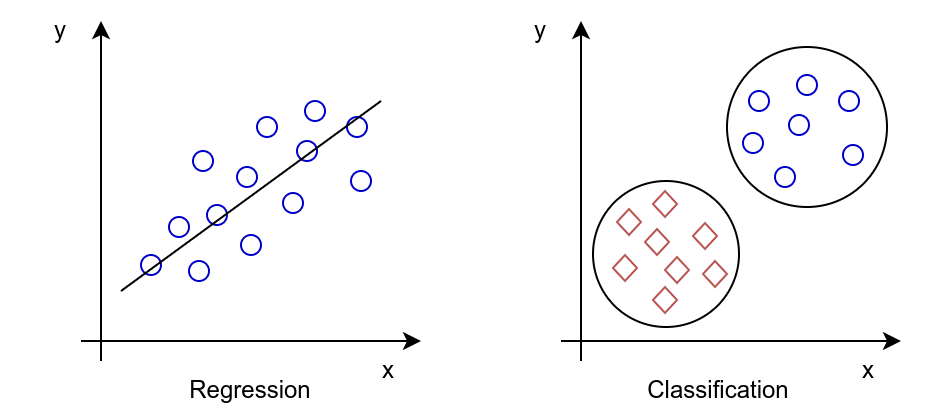

The diagram above was exported from draw.io. Its source (the exported page's mxGraphModel, read from the mxfile embedded in the PNG):
<mxGraphModel dx="2641" dy="1062" grid="1" gridSize="10" guides="1" tooltips="1" connect="1" arrows="1" fold="1" page="1" pageScale="1" pageWidth="827" pageHeight="1169" math="0" shadow="0">
  <root>
    <mxCell id="0" />
    <mxCell id="1" parent="0" />
    <mxCell id="Bg_M1x_SFKLd9e7292CW-1" value="" style="endArrow=classic;html=1;rounded=0;" edge="1" parent="1">
      <mxGeometry width="50" height="50" relative="1" as="geometry">
        <mxPoint x="240" y="370" as="sourcePoint" />
        <mxPoint x="240" y="200" as="targetPoint" />
      </mxGeometry>
    </mxCell>
    <mxCell id="Bg_M1x_SFKLd9e7292CW-2" value="" style="endArrow=classic;html=1;rounded=0;" edge="1" parent="1">
      <mxGeometry width="50" height="50" relative="1" as="geometry">
        <mxPoint x="230" y="360" as="sourcePoint" />
        <mxPoint x="400" y="360" as="targetPoint" />
      </mxGeometry>
    </mxCell>
    <mxCell id="Bg_M1x_SFKLd9e7292CW-3" value="x" style="text;html=1;align=center;verticalAlign=middle;whiteSpace=wrap;rounded=0;" vertex="1" parent="1">
      <mxGeometry x="354" y="360" width="60" height="30" as="geometry" />
    </mxCell>
    <mxCell id="Bg_M1x_SFKLd9e7292CW-4" value="y" style="text;html=1;align=center;verticalAlign=middle;whiteSpace=wrap;rounded=0;" vertex="1" parent="1">
      <mxGeometry x="190" y="190" width="60" height="30" as="geometry" />
    </mxCell>
    <mxCell id="Bg_M1x_SFKLd9e7292CW-5" value="" style="ellipse;whiteSpace=wrap;html=1;fillColor=none;strokeColor=#0000CC;" vertex="1" parent="1">
      <mxGeometry x="318" y="248" width="10" height="10" as="geometry" />
    </mxCell>
    <mxCell id="Bg_M1x_SFKLd9e7292CW-7" value="" style="ellipse;whiteSpace=wrap;html=1;fillColor=none;strokeColor=#0000CC;" vertex="1" parent="1">
      <mxGeometry x="338" y="260" width="10" height="10" as="geometry" />
    </mxCell>
    <mxCell id="Bg_M1x_SFKLd9e7292CW-8" value="" style="ellipse;whiteSpace=wrap;html=1;fillColor=none;strokeColor=#0000CC;" vertex="1" parent="1">
      <mxGeometry x="331" y="286" width="10" height="10" as="geometry" />
    </mxCell>
    <mxCell id="Bg_M1x_SFKLd9e7292CW-9" value="" style="ellipse;whiteSpace=wrap;html=1;fillColor=none;strokeColor=#0000CC;" vertex="1" parent="1">
      <mxGeometry x="274" y="298" width="10" height="10" as="geometry" />
    </mxCell>
    <mxCell id="Bg_M1x_SFKLd9e7292CW-10" value="" style="ellipse;whiteSpace=wrap;html=1;fillColor=none;strokeColor=#0000CC;" vertex="1" parent="1">
      <mxGeometry x="310" y="307" width="10" height="10" as="geometry" />
    </mxCell>
    <mxCell id="Bg_M1x_SFKLd9e7292CW-11" value="" style="ellipse;whiteSpace=wrap;html=1;fillColor=none;strokeColor=#0000CC;" vertex="1" parent="1">
      <mxGeometry x="363" y="248" width="10" height="10" as="geometry" />
    </mxCell>
    <mxCell id="Bg_M1x_SFKLd9e7292CW-12" value="" style="ellipse;whiteSpace=wrap;html=1;fillColor=none;strokeColor=#0000CC;" vertex="1" parent="1">
      <mxGeometry x="308" y="273" width="10" height="10" as="geometry" />
    </mxCell>
    <mxCell id="Bg_M1x_SFKLd9e7292CW-13" value="" style="ellipse;whiteSpace=wrap;html=1;fillColor=none;strokeColor=#0000CC;" vertex="1" parent="1">
      <mxGeometry x="293" y="292" width="10" height="10" as="geometry" />
    </mxCell>
    <mxCell id="Bg_M1x_SFKLd9e7292CW-14" value="" style="ellipse;whiteSpace=wrap;html=1;fillColor=none;strokeColor=#0000CC;" vertex="1" parent="1">
      <mxGeometry x="260" y="317" width="10" height="10" as="geometry" />
    </mxCell>
    <mxCell id="Bg_M1x_SFKLd9e7292CW-15" value="" style="ellipse;whiteSpace=wrap;html=1;fillColor=none;strokeColor=#0000CC;" vertex="1" parent="1">
      <mxGeometry x="284" y="320" width="10" height="10" as="geometry" />
    </mxCell>
    <mxCell id="Bg_M1x_SFKLd9e7292CW-16" value="" style="ellipse;whiteSpace=wrap;html=1;fillColor=none;strokeColor=#0000CC;" vertex="1" parent="1">
      <mxGeometry x="342" y="240" width="10" height="10" as="geometry" />
    </mxCell>
    <mxCell id="Bg_M1x_SFKLd9e7292CW-17" value="" style="ellipse;whiteSpace=wrap;html=1;fillColor=none;strokeColor=#0000CC;" vertex="1" parent="1">
      <mxGeometry x="286" y="265" width="10" height="10" as="geometry" />
    </mxCell>
    <mxCell id="Bg_M1x_SFKLd9e7292CW-18" value="" style="ellipse;whiteSpace=wrap;html=1;fillColor=none;strokeColor=#0000CC;" vertex="1" parent="1">
      <mxGeometry x="365" y="275" width="10" height="10" as="geometry" />
    </mxCell>
    <mxCell id="Bg_M1x_SFKLd9e7292CW-19" value="" style="endArrow=none;html=1;rounded=0;strokeColor=#000000;" edge="1" parent="1">
      <mxGeometry width="50" height="50" relative="1" as="geometry">
        <mxPoint x="250" y="335" as="sourcePoint" />
        <mxPoint x="380" y="240" as="targetPoint" />
      </mxGeometry>
    </mxCell>
    <mxCell id="Bg_M1x_SFKLd9e7292CW-20" value="" style="endArrow=classic;html=1;rounded=0;" edge="1" parent="1">
      <mxGeometry width="50" height="50" relative="1" as="geometry">
        <mxPoint x="480" y="370" as="sourcePoint" />
        <mxPoint x="480" y="200" as="targetPoint" />
      </mxGeometry>
    </mxCell>
    <mxCell id="Bg_M1x_SFKLd9e7292CW-21" value="" style="endArrow=classic;html=1;rounded=0;" edge="1" parent="1">
      <mxGeometry width="50" height="50" relative="1" as="geometry">
        <mxPoint x="470" y="360" as="sourcePoint" />
        <mxPoint x="640" y="360" as="targetPoint" />
      </mxGeometry>
    </mxCell>
    <mxCell id="Bg_M1x_SFKLd9e7292CW-22" value="x" style="text;html=1;align=center;verticalAlign=middle;whiteSpace=wrap;rounded=0;" vertex="1" parent="1">
      <mxGeometry x="594" y="360" width="60" height="30" as="geometry" />
    </mxCell>
    <mxCell id="Bg_M1x_SFKLd9e7292CW-23" value="y" style="text;html=1;align=center;verticalAlign=middle;whiteSpace=wrap;rounded=0;" vertex="1" parent="1">
      <mxGeometry x="430" y="190" width="60" height="30" as="geometry" />
    </mxCell>
    <mxCell id="Bg_M1x_SFKLd9e7292CW-24" value="" style="ellipse;whiteSpace=wrap;html=1;fillColor=none;strokeColor=#0000CC;" vertex="1" parent="1">
      <mxGeometry x="564" y="235" width="10" height="10" as="geometry" />
    </mxCell>
    <mxCell id="Bg_M1x_SFKLd9e7292CW-25" value="" style="ellipse;whiteSpace=wrap;html=1;fillColor=none;strokeColor=#0000CC;" vertex="1" parent="1">
      <mxGeometry x="584" y="247" width="10" height="10" as="geometry" />
    </mxCell>
    <mxCell id="Bg_M1x_SFKLd9e7292CW-26" value="" style="ellipse;whiteSpace=wrap;html=1;fillColor=none;strokeColor=#0000CC;" vertex="1" parent="1">
      <mxGeometry x="577" y="273" width="10" height="10" as="geometry" />
    </mxCell>
    <mxCell id="Bg_M1x_SFKLd9e7292CW-29" value="" style="ellipse;whiteSpace=wrap;html=1;fillColor=none;strokeColor=#0000CC;" vertex="1" parent="1">
      <mxGeometry x="609" y="235" width="10" height="10" as="geometry" />
    </mxCell>
    <mxCell id="Bg_M1x_SFKLd9e7292CW-34" value="" style="ellipse;whiteSpace=wrap;html=1;fillColor=none;strokeColor=#0000CC;" vertex="1" parent="1">
      <mxGeometry x="588" y="227" width="10" height="10" as="geometry" />
    </mxCell>
    <mxCell id="Bg_M1x_SFKLd9e7292CW-36" value="" style="ellipse;whiteSpace=wrap;html=1;fillColor=none;strokeColor=#0000CC;" vertex="1" parent="1">
      <mxGeometry x="611" y="262" width="10" height="10" as="geometry" />
    </mxCell>
    <mxCell id="Bg_M1x_SFKLd9e7292CW-38" value="" style="ellipse;whiteSpace=wrap;html=1;fillColor=none;strokeColor=#0000CC;" vertex="1" parent="1">
      <mxGeometry x="561" y="256" width="10" height="10" as="geometry" />
    </mxCell>
    <mxCell id="Bg_M1x_SFKLd9e7292CW-46" value="" style="ellipse;whiteSpace=wrap;html=1;aspect=fixed;fillColor=none;" vertex="1" parent="1">
      <mxGeometry x="553" y="213" width="80" height="80" as="geometry" />
    </mxCell>
    <mxCell id="Bg_M1x_SFKLd9e7292CW-48" value="Classification" style="text;html=1;align=center;verticalAlign=middle;whiteSpace=wrap;rounded=0;" vertex="1" parent="1">
      <mxGeometry x="498" y="370" width="102" height="30" as="geometry" />
    </mxCell>
    <mxCell id="Bg_M1x_SFKLd9e7292CW-49" value="Regression" style="text;html=1;align=center;verticalAlign=middle;whiteSpace=wrap;rounded=0;" vertex="1" parent="1">
      <mxGeometry x="264" y="370" width="102" height="30" as="geometry" />
    </mxCell>
    <mxCell id="Bg_M1x_SFKLd9e7292CW-50" value="" style="rhombus;whiteSpace=wrap;html=1;fillColor=none;strokeColor=#b85450;" vertex="1" parent="1">
      <mxGeometry x="516" y="285" width="12" height="13" as="geometry" />
    </mxCell>
    <mxCell id="Bg_M1x_SFKLd9e7292CW-51" value="" style="rhombus;whiteSpace=wrap;html=1;fillColor=none;strokeColor=#b85450;" vertex="1" parent="1">
      <mxGeometry x="536" y="301" width="12" height="13" as="geometry" />
    </mxCell>
    <mxCell id="Bg_M1x_SFKLd9e7292CW-52" value="" style="rhombus;whiteSpace=wrap;html=1;fillColor=none;strokeColor=#b85450;" vertex="1" parent="1">
      <mxGeometry x="498" y="294" width="12" height="13" as="geometry" />
    </mxCell>
    <mxCell id="Bg_M1x_SFKLd9e7292CW-53" value="" style="rhombus;whiteSpace=wrap;html=1;fillColor=none;strokeColor=#b85450;" vertex="1" parent="1">
      <mxGeometry x="522" y="318" width="12" height="13" as="geometry" />
    </mxCell>
    <mxCell id="Bg_M1x_SFKLd9e7292CW-54" value="" style="rhombus;whiteSpace=wrap;html=1;fillColor=none;strokeColor=#b85450;" vertex="1" parent="1">
      <mxGeometry x="512" y="304" width="12" height="13" as="geometry" />
    </mxCell>
    <mxCell id="Bg_M1x_SFKLd9e7292CW-55" value="" style="rhombus;whiteSpace=wrap;html=1;fillColor=none;strokeColor=#b85450;" vertex="1" parent="1">
      <mxGeometry x="541" y="320" width="12" height="13" as="geometry" />
    </mxCell>
    <mxCell id="Bg_M1x_SFKLd9e7292CW-56" value="" style="rhombus;whiteSpace=wrap;html=1;fillColor=none;strokeColor=#b85450;" vertex="1" parent="1">
      <mxGeometry x="496" y="317" width="12" height="13" as="geometry" />
    </mxCell>
    <mxCell id="Bg_M1x_SFKLd9e7292CW-57" value="" style="rhombus;whiteSpace=wrap;html=1;fillColor=none;strokeColor=#b85450;" vertex="1" parent="1">
      <mxGeometry x="516" y="333" width="12" height="13" as="geometry" />
    </mxCell>
    <mxCell id="Bg_M1x_SFKLd9e7292CW-58" value="" style="ellipse;whiteSpace=wrap;html=1;aspect=fixed;fillColor=none;" vertex="1" parent="1">
      <mxGeometry x="486" y="280" width="73" height="73" as="geometry" />
    </mxCell>
  </root>
</mxGraphModel>